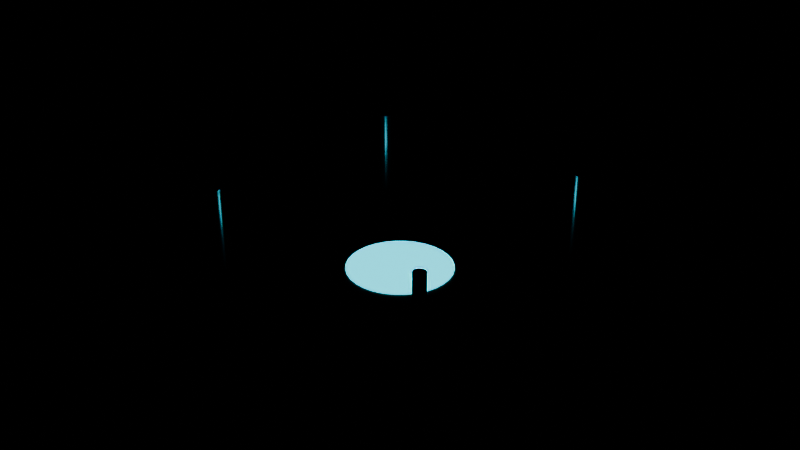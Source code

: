 # Source: environment.blend  (saved by Blender 4.2.67; exported with 4.5.12 LTS)
import bpy
from mathutils import Matrix  # noqa: F401  (used for matrix-valued properties, if any)

bpy.ops.wm.read_factory_settings(use_empty=True)
scene = bpy.context.scene
scene.name = 'Scene'

# ---- materials (node trees are filled in below, after node groups)
mat_matfloor = bpy.data.materials.new('MatFloor')
mat_mataccent = bpy.data.materials.new('MatAccent')
mat_matmetal = bpy.data.materials.new('MatMetal')

# ---- material node trees
mat_matfloor.use_nodes = True; mat_matfloor.node_tree.nodes.clear()
_N = mat_matfloor.node_tree.nodes; _L = mat_matfloor.node_tree.links
n0 = _N.new('ShaderNodeBsdfPrincipled'); n0.name = 'Principled BSDF'; n0.location = (10, 300)
n0.inputs[0].default_value = (0.08, 0.1, 0.14, 1.0)
n0.inputs[1].default_value = 0.3
n1 = _N.new('ShaderNodeOutputMaterial'); n1.name = 'Material Output'; n1.location = (300, 300)
_L.new(n0.outputs[0], n1.inputs[0])
n1.is_active_output = True
mat_mataccent.use_nodes = True; mat_mataccent.node_tree.nodes.clear()
_N = mat_mataccent.node_tree.nodes; _L = mat_mataccent.node_tree.links
n0 = _N.new('ShaderNodeBsdfPrincipled'); n0.name = 'Principled BSDF'; n0.location = (10, 300)
n0.inputs[0].default_value = (0.0, 0.8, 1.0, 1.0)
n0.inputs[1].default_value = 0.5
n0.inputs[2].default_value = 0.2
n0.inputs[27].default_value = (0.0, 0.8, 1.0, 1.0)
n0.inputs[28].default_value = 2.0
n1 = _N.new('ShaderNodeOutputMaterial'); n1.name = 'Material Output'; n1.location = (300, 300)
_L.new(n0.outputs[0], n1.inputs[0])
n1.is_active_output = True
mat_matmetal.use_nodes = True; mat_matmetal.node_tree.nodes.clear()
_N = mat_matmetal.node_tree.nodes; _L = mat_matmetal.node_tree.links
n0 = _N.new('ShaderNodeBsdfPrincipled'); n0.name = 'Principled BSDF'; n0.location = (10, 300)
n0.inputs[0].default_value = (0.4, 0.45, 0.5, 1.0)
n0.inputs[1].default_value = 0.9
n0.inputs[2].default_value = 0.2
n1 = _N.new('ShaderNodeOutputMaterial'); n1.name = 'Material Output'; n1.location = (300, 300)
_L.new(n0.outputs[0], n1.inputs[0])
n1.is_active_output = True

# ---- meshes
me_plane = bpy.data.meshes.new('Plane')
me_plane.from_pydata([(-15.0, -15.0, 0.0), (15.0, -15.0, 0.0), (-15.0, 15.0, 0.0), (15.0, 15.0, 0.0)], [], [(0, 1, 3, 2)])
_uv = me_plane.uv_layers.new(name='UVMap')
_uv.uv.foreach_set('vector', [0.0, 0.0, 1.0, 0.0, 1.0, 1.0, 0.0, 1.0])
me_plane.materials.append(mat_matfloor)
me_plane.update()
me_cylinder = bpy.data.meshes.new('Cylinder')
me_cylinder.from_pydata([(0.0, 3.5, -0.015), (0.0, 3.5, 0.015), (0.6828, 3.433, -0.015), (0.6828, 3.433, 0.015), (1.339, 3.234, -0.015), (1.339, 3.234, 0.015), (1.944, 2.91, -0.015), (1.944, 2.91, 0.015), (2.475, 2.475, -0.015), (2.475, 2.475, 0.015), (2.91, 1.944, -0.015), (2.91, 1.944, 0.015), (3.234, 1.339, -0.015), (3.234, 1.339, 0.015), (3.433, 0.6828, -0.015), (3.433, 0.6828, 0.015), (3.5, 0.0, -0.015), (3.5, 0.0, 0.015), (3.433, -0.6828, -0.015), (3.433, -0.6828, 0.015), (3.234, -1.339, -0.015), (3.234, -1.339, 0.015), (2.91, -1.944, -0.015), (2.91, -1.944, 0.015), (2.475, -2.475, -0.015), (2.475, -2.475, 0.015), (1.944, -2.91, -0.015), (1.944, -2.91, 0.015), (1.339, -3.234, -0.015), (1.339, -3.234, 0.015), (0.6828, -3.433, -0.015), (0.6828, -3.433, 0.015), (0.0, -3.5, -0.015), (0.0, -3.5, 0.015), (-0.6828, -3.433, -0.015), (-0.6828, -3.433, 0.015), (-1.339, -3.234, -0.015), (-1.339, -3.234, 0.015), (-1.944, -2.91, -0.015), (-1.944, -2.91, 0.015), (-2.475, -2.475, -0.015), (-2.475, -2.475, 0.015), (-2.91, -1.944, -0.015), (-2.91, -1.944, 0.015), (-3.234, -1.339, -0.015), (-3.234, -1.339, 0.015), (-3.433, -0.6828, -0.015), (-3.433, -0.6828, 0.015), (-3.5, 0.0, -0.015), (-3.5, 0.0, 0.015), (-3.433, 0.6828, -0.015), (-3.433, 0.6828, 0.015), (-3.234, 1.339, -0.015), (-3.234, 1.339, 0.015), (-2.91, 1.944, -0.015), (-2.91, 1.944, 0.015), (-2.475, 2.475, -0.015), (-2.475, 2.475, 0.015), (-1.944, 2.91, -0.015), (-1.944, 2.91, 0.015), (-1.339, 3.234, -0.015), (-1.339, 3.234, 0.015), (-0.6828, 3.433, -0.015), (-0.6828, 3.433, 0.015)], [], [(0, 1, 3, 2), (2, 3, 5, 4), (4, 5, 7, 6), (6, 7, 9, 8), (8, 9, 11, 10), (10, 11, 13, 12), (12, 13, 15, 14), (14, 15, 17, 16), (16, 17, 19, 18), (18, 19, 21, 20), (20, 21, 23, 22), (22, 23, 25, 24), (24, 25, 27, 26), (26, 27, 29, 28), (28, 29, 31, 30), (30, 31, 33, 32), (32, 33, 35, 34), (34, 35, 37, 36), (36, 37, 39, 38), (38, 39, 41, 40), (40, 41, 43, 42), (42, 43, 45, 44), (44, 45, 47, 46), (46, 47, 49, 48), (48, 49, 51, 50), (50, 51, 53, 52), (52, 53, 55, 54), (54, 55, 57, 56), (56, 57, 59, 58), (58, 59, 61, 60), (3, 1, 63, 61, 59, 57, 55, 53, 51, 49, 47, 45, 43, 41, 39, 37, 35, 33, 31, 29, 27, 25, 23, 21, 19, 17, 15, 13, 11, 9, 7, 5), (60, 61, 63, 62), (62, 63, 1, 0), (0, 2, 4, 6, 8, 10, 12, 14, 16, 18, 20, 22, 24, 26, 28, 30, 32, 34, 36, 38, 40, 42, 44, 46, 48, 50, 52, 54, 56, 58, 60, 62)])
_uv = me_cylinder.uv_layers.new(name='UVMap')
_uv.uv.foreach_set('vector', [1.0, 0.5, 1.0, 1.0, 0.9688, 1.0, 0.9688, 0.5, 0.9688, 0.5, 0.9688, 1.0, 0.9375, 1.0, 0.9375, 0.5, 0.9375, 0.5, 0.9375, 1.0, 0.9062, 1.0, 0.9062, 0.5, 0.9062, 0.5, 0.9062, 1.0, 0.875, 1.0, 0.875, 0.5, 0.875, 0.5, 0.875, 1.0, 0.8438, 1.0, 0.8438, 0.5, 0.8438, 0.5, 0.8438, 1.0, 0.8125, 1.0, 0.8125, 0.5, 0.8125, 0.5, 0.8125, 1.0, 0.7812, 1.0, 0.7812, 0.5, 0.7812, 0.5, 0.7812, 1.0, 0.75, 1.0, 0.75, 0.5, 0.75, 0.5, 0.75, 1.0, 0.7188, 1.0, 0.7188, 0.5, 0.7188, 0.5, 0.7188, 1.0, 0.6875, 1.0, 0.6875, 0.5, 0.6875, 0.5, 0.6875, 1.0, 0.6562, 1.0, 0.6562, 0.5, 0.6562, 0.5, 0.6562, 1.0, 0.625, 1.0, 0.625, 0.5, 0.625, 0.5, 0.625, 1.0, 0.5938, 1.0, 0.5938, 0.5, 0.5938, 0.5, 0.5938, 1.0, 0.5625, 1.0, 0.5625, 0.5, 0.5625, 0.5, 0.5625, 1.0, 0.5312, 1.0, 0.5312, 0.5, 0.5312, 0.5, 0.5312, 1.0, 0.5, 1.0, 0.5, 0.5, 0.5, 0.5, 0.5, 1.0, 0.4688, 1.0, 0.4688, 0.5, 0.4688, 0.5, 0.4688, 1.0, 0.4375, 1.0, 0.4375, 0.5, 0.4375, 0.5, 0.4375, 1.0, 0.4062, 1.0, 0.4062, 0.5, 0.4062, 0.5, 0.4062, 1.0, 0.375, 1.0, 0.375, 0.5, 0.375, 0.5, 0.375, 1.0, 0.3438, 1.0, 0.3438, 0.5, 0.3438, 0.5, 0.3438, 1.0, 0.3125, 1.0, 0.3125, 0.5, 0.3125, 0.5, 0.3125, 1.0, 0.2812, 1.0, 0.2812, 0.5, 0.2812, 0.5, 0.2812, 1.0, 0.25, 1.0, 0.25, 0.5, 0.25, 0.5, 0.25, 1.0, 0.2188, 1.0, 0.2188, 0.5, 0.2188, 0.5, 0.2188, 1.0, 0.1875, 1.0, 0.1875, 0.5, 0.1875, 0.5, 0.1875, 1.0, 0.1562, 1.0, 0.1562, 0.5, 0.1562, 0.5, 0.1562, 1.0, 0.125, 1.0, 0.125, 0.5, 0.125, 0.5, 0.125, 1.0, 0.09375, 1.0, 0.09375, 0.5, 0.09375, 0.5, 0.09375, 1.0, 0.0625, 1.0, 0.0625, 0.5, 0.2968, 0.4854, 0.25, 0.49, 0.2032, 0.4854, 0.1582, 0.4717, 0.1167, 0.4496, 0.08029, 0.4197, 0.05045, 0.3833, 0.02827, 0.3418, 0.01461, 0.2968, 0.01, 0.25, 0.01461, 0.2032, 0.02827, 0.1582, 0.05045, 0.1167, 0.08029, 0.08029, 0.1167, 0.05045, 0.1582, 0.02827, 0.2032, 0.01461, 0.25, 0.01, 0.2968, 0.01461, 0.3418, 0.02827, 0.3833, 0.05045, 0.4197, 0.08029, 0.4496, 0.1167, 0.4717, 0.1582, 0.4854, 0.2032, 0.49, 0.25, 0.4854, 0.2968, 0.4717, 0.3418, 0.4496, 0.3833, 0.4197, 0.4197, 0.3833, 0.4496, 0.3418, 0.4717, 0.0625, 0.5, 0.0625, 1.0, 0.03125, 1.0, 0.03125, 0.5, 0.03125, 0.5, 0.03125, 1.0, 0.0, 1.0, 0.0, 0.5, 0.75, 0.49, 0.7968, 0.4854, 0.8418, 0.4717, 0.8833, 0.4496, 0.9197, 0.4197, 0.9496, 0.3833, 0.9717, 0.3418, 0.9854, 0.2968, 0.99, 0.25, 0.9854, 0.2032, 0.9717, 0.1582, 0.9496, 0.1167, 0.9197, 0.08029, 0.8833, 0.05045, 0.8418, 0.02827, 0.7968, 0.01461, 0.75, 0.01, 0.7032, 0.01461, 0.6582, 0.02827, 0.6167, 0.05045, 0.5803, 0.08029, 0.5504, 0.1167, 0.5283, 0.1582, 0.5146, 0.2032, 0.51, 0.25, 0.5146, 0.2968, 0.5283, 0.3418, 0.5504, 0.3833, 0.5803, 0.4197, 0.6167, 0.4496, 0.6582, 0.4717, 0.7032, 0.4854])
me_cylinder.materials.append(mat_mataccent)
me_cylinder.update()
me_cylinder_001 = bpy.data.meshes.new('Cylinder.001')
me_cylinder_001.from_pydata([(0.0, 0.4, -3.0), (0.0, 0.4, 3.0), (0.07804, 0.3923, -3.0), (0.07804, 0.3923, 3.0), (0.1531, 0.3696, -3.0), (0.1531, 0.3696, 3.0), (0.2222, 0.3326, -3.0), (0.2222, 0.3326, 3.0), (0.2828, 0.2828, -3.0), (0.2828, 0.2828, 3.0), (0.3326, 0.2222, -3.0), (0.3326, 0.2222, 3.0), (0.3696, 0.1531, -3.0), (0.3696, 0.1531, 3.0), (0.3923, 0.07804, -3.0), (0.3923, 0.07804, 3.0), (0.4, 0.0, -3.0), (0.4, 0.0, 3.0), (0.3923, -0.07804, -3.0), (0.3923, -0.07804, 3.0), (0.3696, -0.1531, -3.0), (0.3696, -0.1531, 3.0), (0.3326, -0.2222, -3.0), (0.3326, -0.2222, 3.0), (0.2828, -0.2828, -3.0), (0.2828, -0.2828, 3.0), (0.2222, -0.3326, -3.0), (0.2222, -0.3326, 3.0), (0.1531, -0.3696, -3.0), (0.1531, -0.3696, 3.0), (0.07804, -0.3923, -3.0), (0.07804, -0.3923, 3.0), (0.0, -0.4, -3.0), (0.0, -0.4, 3.0), (-0.07804, -0.3923, -3.0), (-0.07804, -0.3923, 3.0), (-0.1531, -0.3696, -3.0), (-0.1531, -0.3696, 3.0), (-0.2222, -0.3326, -3.0), (-0.2222, -0.3326, 3.0), (-0.2828, -0.2828, -3.0), (-0.2828, -0.2828, 3.0), (-0.3326, -0.2222, -3.0), (-0.3326, -0.2222, 3.0), (-0.3696, -0.1531, -3.0), (-0.3696, -0.1531, 3.0), (-0.3923, -0.07804, -3.0), (-0.3923, -0.07804, 3.0), (-0.4, 0.0, -3.0), (-0.4, 0.0, 3.0), (-0.3923, 0.07804, -3.0), (-0.3923, 0.07804, 3.0), (-0.3696, 0.1531, -3.0), (-0.3696, 0.1531, 3.0), (-0.3326, 0.2222, -3.0), (-0.3326, 0.2222, 3.0), (-0.2828, 0.2828, -3.0), (-0.2828, 0.2828, 3.0), (-0.2222, 0.3326, -3.0), (-0.2222, 0.3326, 3.0), (-0.1531, 0.3696, -3.0), (-0.1531, 0.3696, 3.0), (-0.07804, 0.3923, -3.0), (-0.07804, 0.3923, 3.0)], [], [(0, 1, 3, 2), (2, 3, 5, 4), (4, 5, 7, 6), (6, 7, 9, 8), (8, 9, 11, 10), (10, 11, 13, 12), (12, 13, 15, 14), (14, 15, 17, 16), (16, 17, 19, 18), (18, 19, 21, 20), (20, 21, 23, 22), (22, 23, 25, 24), (24, 25, 27, 26), (26, 27, 29, 28), (28, 29, 31, 30), (30, 31, 33, 32), (32, 33, 35, 34), (34, 35, 37, 36), (36, 37, 39, 38), (38, 39, 41, 40), (40, 41, 43, 42), (42, 43, 45, 44), (44, 45, 47, 46), (46, 47, 49, 48), (48, 49, 51, 50), (50, 51, 53, 52), (52, 53, 55, 54), (54, 55, 57, 56), (56, 57, 59, 58), (58, 59, 61, 60), (3, 1, 63, 61, 59, 57, 55, 53, 51, 49, 47, 45, 43, 41, 39, 37, 35, 33, 31, 29, 27, 25, 23, 21, 19, 17, 15, 13, 11, 9, 7, 5), (60, 61, 63, 62), (62, 63, 1, 0), (0, 2, 4, 6, 8, 10, 12, 14, 16, 18, 20, 22, 24, 26, 28, 30, 32, 34, 36, 38, 40, 42, 44, 46, 48, 50, 52, 54, 56, 58, 60, 62)])
_uv = me_cylinder_001.uv_layers.new(name='UVMap')
_uv.uv.foreach_set('vector', [1.0, 0.5, 1.0, 1.0, 0.9688, 1.0, 0.9688, 0.5, 0.9688, 0.5, 0.9688, 1.0, 0.9375, 1.0, 0.9375, 0.5, 0.9375, 0.5, 0.9375, 1.0, 0.9062, 1.0, 0.9062, 0.5, 0.9062, 0.5, 0.9062, 1.0, 0.875, 1.0, 0.875, 0.5, 0.875, 0.5, 0.875, 1.0, 0.8438, 1.0, 0.8438, 0.5, 0.8438, 0.5, 0.8438, 1.0, 0.8125, 1.0, 0.8125, 0.5, 0.8125, 0.5, 0.8125, 1.0, 0.7812, 1.0, 0.7812, 0.5, 0.7812, 0.5, 0.7812, 1.0, 0.75, 1.0, 0.75, 0.5, 0.75, 0.5, 0.75, 1.0, 0.7188, 1.0, 0.7188, 0.5, 0.7188, 0.5, 0.7188, 1.0, 0.6875, 1.0, 0.6875, 0.5, 0.6875, 0.5, 0.6875, 1.0, 0.6562, 1.0, 0.6562, 0.5, 0.6562, 0.5, 0.6562, 1.0, 0.625, 1.0, 0.625, 0.5, 0.625, 0.5, 0.625, 1.0, 0.5938, 1.0, 0.5938, 0.5, 0.5938, 0.5, 0.5938, 1.0, 0.5625, 1.0, 0.5625, 0.5, 0.5625, 0.5, 0.5625, 1.0, 0.5312, 1.0, 0.5312, 0.5, 0.5312, 0.5, 0.5312, 1.0, 0.5, 1.0, 0.5, 0.5, 0.5, 0.5, 0.5, 1.0, 0.4688, 1.0, 0.4688, 0.5, 0.4688, 0.5, 0.4688, 1.0, 0.4375, 1.0, 0.4375, 0.5, 0.4375, 0.5, 0.4375, 1.0, 0.4062, 1.0, 0.4062, 0.5, 0.4062, 0.5, 0.4062, 1.0, 0.375, 1.0, 0.375, 0.5, 0.375, 0.5, 0.375, 1.0, 0.3438, 1.0, 0.3438, 0.5, 0.3438, 0.5, 0.3438, 1.0, 0.3125, 1.0, 0.3125, 0.5, 0.3125, 0.5, 0.3125, 1.0, 0.2812, 1.0, 0.2812, 0.5, 0.2812, 0.5, 0.2812, 1.0, 0.25, 1.0, 0.25, 0.5, 0.25, 0.5, 0.25, 1.0, 0.2188, 1.0, 0.2188, 0.5, 0.2188, 0.5, 0.2188, 1.0, 0.1875, 1.0, 0.1875, 0.5, 0.1875, 0.5, 0.1875, 1.0, 0.1562, 1.0, 0.1562, 0.5, 0.1562, 0.5, 0.1562, 1.0, 0.125, 1.0, 0.125, 0.5, 0.125, 0.5, 0.125, 1.0, 0.09375, 1.0, 0.09375, 0.5, 0.09375, 0.5, 0.09375, 1.0, 0.0625, 1.0, 0.0625, 0.5, 0.2968, 0.4854, 0.25, 0.49, 0.2032, 0.4854, 0.1582, 0.4717, 0.1167, 0.4496, 0.08029, 0.4197, 0.05045, 0.3833, 0.02827, 0.3418, 0.01461, 0.2968, 0.01, 0.25, 0.01461, 0.2032, 0.02827, 0.1582, 0.05045, 0.1167, 0.08029, 0.08029, 0.1167, 0.05045, 0.1582, 0.02827, 0.2032, 0.01461, 0.25, 0.01, 0.2968, 0.01461, 0.3418, 0.02827, 0.3833, 0.05045, 0.4197, 0.08029, 0.4496, 0.1167, 0.4717, 0.1582, 0.4854, 0.2032, 0.49, 0.25, 0.4854, 0.2968, 0.4717, 0.3418, 0.4496, 0.3833, 0.4197, 0.4197, 0.3833, 0.4496, 0.3418, 0.4717, 0.0625, 0.5, 0.0625, 1.0, 0.03125, 1.0, 0.03125, 0.5, 0.03125, 0.5, 0.03125, 1.0, 0.0, 1.0, 0.0, 0.5, 0.75, 0.49, 0.7968, 0.4854, 0.8418, 0.4717, 0.8833, 0.4496, 0.9197, 0.4197, 0.9496, 0.3833, 0.9717, 0.3418, 0.9854, 0.2968, 0.99, 0.25, 0.9854, 0.2032, 0.9717, 0.1582, 0.9496, 0.1167, 0.9197, 0.08029, 0.8833, 0.05045, 0.8418, 0.02827, 0.7968, 0.01461, 0.75, 0.01, 0.7032, 0.01461, 0.6582, 0.02827, 0.6167, 0.05045, 0.5803, 0.08029, 0.5504, 0.1167, 0.5283, 0.1582, 0.5146, 0.2032, 0.51, 0.25, 0.5146, 0.2968, 0.5283, 0.3418, 0.5504, 0.3833, 0.5803, 0.4197, 0.6167, 0.4496, 0.6582, 0.4717, 0.7032, 0.4854])
me_cylinder_001.materials.append(mat_matmetal)
me_cylinder_001.update()
me_cylinder_002 = bpy.data.meshes.new('Cylinder.002')
me_cylinder_002.from_pydata([(0.0, 0.4, -3.0), (0.0, 0.4, 3.0), (0.07804, 0.3923, -3.0), (0.07804, 0.3923, 3.0), (0.1531, 0.3696, -3.0), (0.1531, 0.3696, 3.0), (0.2222, 0.3326, -3.0), (0.2222, 0.3326, 3.0), (0.2828, 0.2828, -3.0), (0.2828, 0.2828, 3.0), (0.3326, 0.2222, -3.0), (0.3326, 0.2222, 3.0), (0.3696, 0.1531, -3.0), (0.3696, 0.1531, 3.0), (0.3923, 0.07804, -3.0), (0.3923, 0.07804, 3.0), (0.4, 0.0, -3.0), (0.4, 0.0, 3.0), (0.3923, -0.07804, -3.0), (0.3923, -0.07804, 3.0), (0.3696, -0.1531, -3.0), (0.3696, -0.1531, 3.0), (0.3326, -0.2222, -3.0), (0.3326, -0.2222, 3.0), (0.2828, -0.2828, -3.0), (0.2828, -0.2828, 3.0), (0.2222, -0.3326, -3.0), (0.2222, -0.3326, 3.0), (0.1531, -0.3696, -3.0), (0.1531, -0.3696, 3.0), (0.07804, -0.3923, -3.0), (0.07804, -0.3923, 3.0), (0.0, -0.4, -3.0), (0.0, -0.4, 3.0), (-0.07804, -0.3923, -3.0), (-0.07804, -0.3923, 3.0), (-0.1531, -0.3696, -3.0), (-0.1531, -0.3696, 3.0), (-0.2222, -0.3326, -3.0), (-0.2222, -0.3326, 3.0), (-0.2828, -0.2828, -3.0), (-0.2828, -0.2828, 3.0), (-0.3326, -0.2222, -3.0), (-0.3326, -0.2222, 3.0), (-0.3696, -0.1531, -3.0), (-0.3696, -0.1531, 3.0), (-0.3923, -0.07804, -3.0), (-0.3923, -0.07804, 3.0), (-0.4, 0.0, -3.0), (-0.4, 0.0, 3.0), (-0.3923, 0.07804, -3.0), (-0.3923, 0.07804, 3.0), (-0.3696, 0.1531, -3.0), (-0.3696, 0.1531, 3.0), (-0.3326, 0.2222, -3.0), (-0.3326, 0.2222, 3.0), (-0.2828, 0.2828, -3.0), (-0.2828, 0.2828, 3.0), (-0.2222, 0.3326, -3.0), (-0.2222, 0.3326, 3.0), (-0.1531, 0.3696, -3.0), (-0.1531, 0.3696, 3.0), (-0.07804, 0.3923, -3.0), (-0.07804, 0.3923, 3.0)], [], [(0, 1, 3, 2), (2, 3, 5, 4), (4, 5, 7, 6), (6, 7, 9, 8), (8, 9, 11, 10), (10, 11, 13, 12), (12, 13, 15, 14), (14, 15, 17, 16), (16, 17, 19, 18), (18, 19, 21, 20), (20, 21, 23, 22), (22, 23, 25, 24), (24, 25, 27, 26), (26, 27, 29, 28), (28, 29, 31, 30), (30, 31, 33, 32), (32, 33, 35, 34), (34, 35, 37, 36), (36, 37, 39, 38), (38, 39, 41, 40), (40, 41, 43, 42), (42, 43, 45, 44), (44, 45, 47, 46), (46, 47, 49, 48), (48, 49, 51, 50), (50, 51, 53, 52), (52, 53, 55, 54), (54, 55, 57, 56), (56, 57, 59, 58), (58, 59, 61, 60), (3, 1, 63, 61, 59, 57, 55, 53, 51, 49, 47, 45, 43, 41, 39, 37, 35, 33, 31, 29, 27, 25, 23, 21, 19, 17, 15, 13, 11, 9, 7, 5), (60, 61, 63, 62), (62, 63, 1, 0), (0, 2, 4, 6, 8, 10, 12, 14, 16, 18, 20, 22, 24, 26, 28, 30, 32, 34, 36, 38, 40, 42, 44, 46, 48, 50, 52, 54, 56, 58, 60, 62)])
_uv = me_cylinder_002.uv_layers.new(name='UVMap')
_uv.uv.foreach_set('vector', [1.0, 0.5, 1.0, 1.0, 0.9688, 1.0, 0.9688, 0.5, 0.9688, 0.5, 0.9688, 1.0, 0.9375, 1.0, 0.9375, 0.5, 0.9375, 0.5, 0.9375, 1.0, 0.9062, 1.0, 0.9062, 0.5, 0.9062, 0.5, 0.9062, 1.0, 0.875, 1.0, 0.875, 0.5, 0.875, 0.5, 0.875, 1.0, 0.8438, 1.0, 0.8438, 0.5, 0.8438, 0.5, 0.8438, 1.0, 0.8125, 1.0, 0.8125, 0.5, 0.8125, 0.5, 0.8125, 1.0, 0.7812, 1.0, 0.7812, 0.5, 0.7812, 0.5, 0.7812, 1.0, 0.75, 1.0, 0.75, 0.5, 0.75, 0.5, 0.75, 1.0, 0.7188, 1.0, 0.7188, 0.5, 0.7188, 0.5, 0.7188, 1.0, 0.6875, 1.0, 0.6875, 0.5, 0.6875, 0.5, 0.6875, 1.0, 0.6562, 1.0, 0.6562, 0.5, 0.6562, 0.5, 0.6562, 1.0, 0.625, 1.0, 0.625, 0.5, 0.625, 0.5, 0.625, 1.0, 0.5938, 1.0, 0.5938, 0.5, 0.5938, 0.5, 0.5938, 1.0, 0.5625, 1.0, 0.5625, 0.5, 0.5625, 0.5, 0.5625, 1.0, 0.5312, 1.0, 0.5312, 0.5, 0.5312, 0.5, 0.5312, 1.0, 0.5, 1.0, 0.5, 0.5, 0.5, 0.5, 0.5, 1.0, 0.4688, 1.0, 0.4688, 0.5, 0.4688, 0.5, 0.4688, 1.0, 0.4375, 1.0, 0.4375, 0.5, 0.4375, 0.5, 0.4375, 1.0, 0.4062, 1.0, 0.4062, 0.5, 0.4062, 0.5, 0.4062, 1.0, 0.375, 1.0, 0.375, 0.5, 0.375, 0.5, 0.375, 1.0, 0.3438, 1.0, 0.3438, 0.5, 0.3438, 0.5, 0.3438, 1.0, 0.3125, 1.0, 0.3125, 0.5, 0.3125, 0.5, 0.3125, 1.0, 0.2812, 1.0, 0.2812, 0.5, 0.2812, 0.5, 0.2812, 1.0, 0.25, 1.0, 0.25, 0.5, 0.25, 0.5, 0.25, 1.0, 0.2188, 1.0, 0.2188, 0.5, 0.2188, 0.5, 0.2188, 1.0, 0.1875, 1.0, 0.1875, 0.5, 0.1875, 0.5, 0.1875, 1.0, 0.1562, 1.0, 0.1562, 0.5, 0.1562, 0.5, 0.1562, 1.0, 0.125, 1.0, 0.125, 0.5, 0.125, 0.5, 0.125, 1.0, 0.09375, 1.0, 0.09375, 0.5, 0.09375, 0.5, 0.09375, 1.0, 0.0625, 1.0, 0.0625, 0.5, 0.2968, 0.4854, 0.25, 0.49, 0.2032, 0.4854, 0.1582, 0.4717, 0.1167, 0.4496, 0.08029, 0.4197, 0.05045, 0.3833, 0.02827, 0.3418, 0.01461, 0.2968, 0.01, 0.25, 0.01461, 0.2032, 0.02827, 0.1582, 0.05045, 0.1167, 0.08029, 0.08029, 0.1167, 0.05045, 0.1582, 0.02827, 0.2032, 0.01461, 0.25, 0.01, 0.2968, 0.01461, 0.3418, 0.02827, 0.3833, 0.05045, 0.4197, 0.08029, 0.4496, 0.1167, 0.4717, 0.1582, 0.4854, 0.2032, 0.49, 0.25, 0.4854, 0.2968, 0.4717, 0.3418, 0.4496, 0.3833, 0.4197, 0.4197, 0.3833, 0.4496, 0.3418, 0.4717, 0.0625, 0.5, 0.0625, 1.0, 0.03125, 1.0, 0.03125, 0.5, 0.03125, 0.5, 0.03125, 1.0, 0.0, 1.0, 0.0, 0.5, 0.75, 0.49, 0.7968, 0.4854, 0.8418, 0.4717, 0.8833, 0.4496, 0.9197, 0.4197, 0.9496, 0.3833, 0.9717, 0.3418, 0.9854, 0.2968, 0.99, 0.25, 0.9854, 0.2032, 0.9717, 0.1582, 0.9496, 0.1167, 0.9197, 0.08029, 0.8833, 0.05045, 0.8418, 0.02827, 0.7968, 0.01461, 0.75, 0.01, 0.7032, 0.01461, 0.6582, 0.02827, 0.6167, 0.05045, 0.5803, 0.08029, 0.5504, 0.1167, 0.5283, 0.1582, 0.5146, 0.2032, 0.51, 0.25, 0.5146, 0.2968, 0.5283, 0.3418, 0.5504, 0.3833, 0.5803, 0.4197, 0.6167, 0.4496, 0.6582, 0.4717, 0.7032, 0.4854])
me_cylinder_002.materials.append(mat_matmetal)
me_cylinder_002.update()
me_cylinder_003 = bpy.data.meshes.new('Cylinder.003')
me_cylinder_003.from_pydata([(0.0, 0.4, -3.0), (0.0, 0.4, 3.0), (0.07804, 0.3923, -3.0), (0.07804, 0.3923, 3.0), (0.1531, 0.3696, -3.0), (0.1531, 0.3696, 3.0), (0.2222, 0.3326, -3.0), (0.2222, 0.3326, 3.0), (0.2828, 0.2828, -3.0), (0.2828, 0.2828, 3.0), (0.3326, 0.2222, -3.0), (0.3326, 0.2222, 3.0), (0.3696, 0.1531, -3.0), (0.3696, 0.1531, 3.0), (0.3923, 0.07804, -3.0), (0.3923, 0.07804, 3.0), (0.4, 0.0, -3.0), (0.4, 0.0, 3.0), (0.3923, -0.07804, -3.0), (0.3923, -0.07804, 3.0), (0.3696, -0.1531, -3.0), (0.3696, -0.1531, 3.0), (0.3326, -0.2222, -3.0), (0.3326, -0.2222, 3.0), (0.2828, -0.2828, -3.0), (0.2828, -0.2828, 3.0), (0.2222, -0.3326, -3.0), (0.2222, -0.3326, 3.0), (0.1531, -0.3696, -3.0), (0.1531, -0.3696, 3.0), (0.07804, -0.3923, -3.0), (0.07804, -0.3923, 3.0), (0.0, -0.4, -3.0), (0.0, -0.4, 3.0), (-0.07804, -0.3923, -3.0), (-0.07804, -0.3923, 3.0), (-0.1531, -0.3696, -3.0), (-0.1531, -0.3696, 3.0), (-0.2222, -0.3326, -3.0), (-0.2222, -0.3326, 3.0), (-0.2828, -0.2828, -3.0), (-0.2828, -0.2828, 3.0), (-0.3326, -0.2222, -3.0), (-0.3326, -0.2222, 3.0), (-0.3696, -0.1531, -3.0), (-0.3696, -0.1531, 3.0), (-0.3923, -0.07804, -3.0), (-0.3923, -0.07804, 3.0), (-0.4, 0.0, -3.0), (-0.4, 0.0, 3.0), (-0.3923, 0.07804, -3.0), (-0.3923, 0.07804, 3.0), (-0.3696, 0.1531, -3.0), (-0.3696, 0.1531, 3.0), (-0.3326, 0.2222, -3.0), (-0.3326, 0.2222, 3.0), (-0.2828, 0.2828, -3.0), (-0.2828, 0.2828, 3.0), (-0.2222, 0.3326, -3.0), (-0.2222, 0.3326, 3.0), (-0.1531, 0.3696, -3.0), (-0.1531, 0.3696, 3.0), (-0.07804, 0.3923, -3.0), (-0.07804, 0.3923, 3.0)], [], [(0, 1, 3, 2), (2, 3, 5, 4), (4, 5, 7, 6), (6, 7, 9, 8), (8, 9, 11, 10), (10, 11, 13, 12), (12, 13, 15, 14), (14, 15, 17, 16), (16, 17, 19, 18), (18, 19, 21, 20), (20, 21, 23, 22), (22, 23, 25, 24), (24, 25, 27, 26), (26, 27, 29, 28), (28, 29, 31, 30), (30, 31, 33, 32), (32, 33, 35, 34), (34, 35, 37, 36), (36, 37, 39, 38), (38, 39, 41, 40), (40, 41, 43, 42), (42, 43, 45, 44), (44, 45, 47, 46), (46, 47, 49, 48), (48, 49, 51, 50), (50, 51, 53, 52), (52, 53, 55, 54), (54, 55, 57, 56), (56, 57, 59, 58), (58, 59, 61, 60), (3, 1, 63, 61, 59, 57, 55, 53, 51, 49, 47, 45, 43, 41, 39, 37, 35, 33, 31, 29, 27, 25, 23, 21, 19, 17, 15, 13, 11, 9, 7, 5), (60, 61, 63, 62), (62, 63, 1, 0), (0, 2, 4, 6, 8, 10, 12, 14, 16, 18, 20, 22, 24, 26, 28, 30, 32, 34, 36, 38, 40, 42, 44, 46, 48, 50, 52, 54, 56, 58, 60, 62)])
_uv = me_cylinder_003.uv_layers.new(name='UVMap')
_uv.uv.foreach_set('vector', [1.0, 0.5, 1.0, 1.0, 0.9688, 1.0, 0.9688, 0.5, 0.9688, 0.5, 0.9688, 1.0, 0.9375, 1.0, 0.9375, 0.5, 0.9375, 0.5, 0.9375, 1.0, 0.9062, 1.0, 0.9062, 0.5, 0.9062, 0.5, 0.9062, 1.0, 0.875, 1.0, 0.875, 0.5, 0.875, 0.5, 0.875, 1.0, 0.8438, 1.0, 0.8438, 0.5, 0.8438, 0.5, 0.8438, 1.0, 0.8125, 1.0, 0.8125, 0.5, 0.8125, 0.5, 0.8125, 1.0, 0.7812, 1.0, 0.7812, 0.5, 0.7812, 0.5, 0.7812, 1.0, 0.75, 1.0, 0.75, 0.5, 0.75, 0.5, 0.75, 1.0, 0.7188, 1.0, 0.7188, 0.5, 0.7188, 0.5, 0.7188, 1.0, 0.6875, 1.0, 0.6875, 0.5, 0.6875, 0.5, 0.6875, 1.0, 0.6562, 1.0, 0.6562, 0.5, 0.6562, 0.5, 0.6562, 1.0, 0.625, 1.0, 0.625, 0.5, 0.625, 0.5, 0.625, 1.0, 0.5938, 1.0, 0.5938, 0.5, 0.5938, 0.5, 0.5938, 1.0, 0.5625, 1.0, 0.5625, 0.5, 0.5625, 0.5, 0.5625, 1.0, 0.5312, 1.0, 0.5312, 0.5, 0.5312, 0.5, 0.5312, 1.0, 0.5, 1.0, 0.5, 0.5, 0.5, 0.5, 0.5, 1.0, 0.4688, 1.0, 0.4688, 0.5, 0.4688, 0.5, 0.4688, 1.0, 0.4375, 1.0, 0.4375, 0.5, 0.4375, 0.5, 0.4375, 1.0, 0.4062, 1.0, 0.4062, 0.5, 0.4062, 0.5, 0.4062, 1.0, 0.375, 1.0, 0.375, 0.5, 0.375, 0.5, 0.375, 1.0, 0.3438, 1.0, 0.3438, 0.5, 0.3438, 0.5, 0.3438, 1.0, 0.3125, 1.0, 0.3125, 0.5, 0.3125, 0.5, 0.3125, 1.0, 0.2812, 1.0, 0.2812, 0.5, 0.2812, 0.5, 0.2812, 1.0, 0.25, 1.0, 0.25, 0.5, 0.25, 0.5, 0.25, 1.0, 0.2188, 1.0, 0.2188, 0.5, 0.2188, 0.5, 0.2188, 1.0, 0.1875, 1.0, 0.1875, 0.5, 0.1875, 0.5, 0.1875, 1.0, 0.1562, 1.0, 0.1562, 0.5, 0.1562, 0.5, 0.1562, 1.0, 0.125, 1.0, 0.125, 0.5, 0.125, 0.5, 0.125, 1.0, 0.09375, 1.0, 0.09375, 0.5, 0.09375, 0.5, 0.09375, 1.0, 0.0625, 1.0, 0.0625, 0.5, 0.2968, 0.4854, 0.25, 0.49, 0.2032, 0.4854, 0.1582, 0.4717, 0.1167, 0.4496, 0.08029, 0.4197, 0.05045, 0.3833, 0.02827, 0.3418, 0.01461, 0.2968, 0.01, 0.25, 0.01461, 0.2032, 0.02827, 0.1582, 0.05045, 0.1167, 0.08029, 0.08029, 0.1167, 0.05045, 0.1582, 0.02827, 0.2032, 0.01461, 0.25, 0.01, 0.2968, 0.01461, 0.3418, 0.02827, 0.3833, 0.05045, 0.4197, 0.08029, 0.4496, 0.1167, 0.4717, 0.1582, 0.4854, 0.2032, 0.49, 0.25, 0.4854, 0.2968, 0.4717, 0.3418, 0.4496, 0.3833, 0.4197, 0.4197, 0.3833, 0.4496, 0.3418, 0.4717, 0.0625, 0.5, 0.0625, 1.0, 0.03125, 1.0, 0.03125, 0.5, 0.03125, 0.5, 0.03125, 1.0, 0.0, 1.0, 0.0, 0.5, 0.75, 0.49, 0.7968, 0.4854, 0.8418, 0.4717, 0.8833, 0.4496, 0.9197, 0.4197, 0.9496, 0.3833, 0.9717, 0.3418, 0.9854, 0.2968, 0.99, 0.25, 0.9854, 0.2032, 0.9717, 0.1582, 0.9496, 0.1167, 0.9197, 0.08029, 0.8833, 0.05045, 0.8418, 0.02827, 0.7968, 0.01461, 0.75, 0.01, 0.7032, 0.01461, 0.6582, 0.02827, 0.6167, 0.05045, 0.5803, 0.08029, 0.5504, 0.1167, 0.5283, 0.1582, 0.5146, 0.2032, 0.51, 0.25, 0.5146, 0.2968, 0.5283, 0.3418, 0.5504, 0.3833, 0.5803, 0.4197, 0.6167, 0.4496, 0.6582, 0.4717, 0.7032, 0.4854])
me_cylinder_003.materials.append(mat_matmetal)
me_cylinder_003.update()
me_cylinder_004 = bpy.data.meshes.new('Cylinder.004')
me_cylinder_004.from_pydata([(0.0, 0.4, -3.0), (0.0, 0.4, 3.0), (0.07804, 0.3923, -3.0), (0.07804, 0.3923, 3.0), (0.1531, 0.3696, -3.0), (0.1531, 0.3696, 3.0), (0.2222, 0.3326, -3.0), (0.2222, 0.3326, 3.0), (0.2828, 0.2828, -3.0), (0.2828, 0.2828, 3.0), (0.3326, 0.2222, -3.0), (0.3326, 0.2222, 3.0), (0.3696, 0.1531, -3.0), (0.3696, 0.1531, 3.0), (0.3923, 0.07804, -3.0), (0.3923, 0.07804, 3.0), (0.4, 0.0, -3.0), (0.4, 0.0, 3.0), (0.3923, -0.07804, -3.0), (0.3923, -0.07804, 3.0), (0.3696, -0.1531, -3.0), (0.3696, -0.1531, 3.0), (0.3326, -0.2222, -3.0), (0.3326, -0.2222, 3.0), (0.2828, -0.2828, -3.0), (0.2828, -0.2828, 3.0), (0.2222, -0.3326, -3.0), (0.2222, -0.3326, 3.0), (0.1531, -0.3696, -3.0), (0.1531, -0.3696, 3.0), (0.07804, -0.3923, -3.0), (0.07804, -0.3923, 3.0), (0.0, -0.4, -3.0), (0.0, -0.4, 3.0), (-0.07804, -0.3923, -3.0), (-0.07804, -0.3923, 3.0), (-0.1531, -0.3696, -3.0), (-0.1531, -0.3696, 3.0), (-0.2222, -0.3326, -3.0), (-0.2222, -0.3326, 3.0), (-0.2828, -0.2828, -3.0), (-0.2828, -0.2828, 3.0), (-0.3326, -0.2222, -3.0), (-0.3326, -0.2222, 3.0), (-0.3696, -0.1531, -3.0), (-0.3696, -0.1531, 3.0), (-0.3923, -0.07804, -3.0), (-0.3923, -0.07804, 3.0), (-0.4, 0.0, -3.0), (-0.4, 0.0, 3.0), (-0.3923, 0.07804, -3.0), (-0.3923, 0.07804, 3.0), (-0.3696, 0.1531, -3.0), (-0.3696, 0.1531, 3.0), (-0.3326, 0.2222, -3.0), (-0.3326, 0.2222, 3.0), (-0.2828, 0.2828, -3.0), (-0.2828, 0.2828, 3.0), (-0.2222, 0.3326, -3.0), (-0.2222, 0.3326, 3.0), (-0.1531, 0.3696, -3.0), (-0.1531, 0.3696, 3.0), (-0.07804, 0.3923, -3.0), (-0.07804, 0.3923, 3.0)], [], [(0, 1, 3, 2), (2, 3, 5, 4), (4, 5, 7, 6), (6, 7, 9, 8), (8, 9, 11, 10), (10, 11, 13, 12), (12, 13, 15, 14), (14, 15, 17, 16), (16, 17, 19, 18), (18, 19, 21, 20), (20, 21, 23, 22), (22, 23, 25, 24), (24, 25, 27, 26), (26, 27, 29, 28), (28, 29, 31, 30), (30, 31, 33, 32), (32, 33, 35, 34), (34, 35, 37, 36), (36, 37, 39, 38), (38, 39, 41, 40), (40, 41, 43, 42), (42, 43, 45, 44), (44, 45, 47, 46), (46, 47, 49, 48), (48, 49, 51, 50), (50, 51, 53, 52), (52, 53, 55, 54), (54, 55, 57, 56), (56, 57, 59, 58), (58, 59, 61, 60), (3, 1, 63, 61, 59, 57, 55, 53, 51, 49, 47, 45, 43, 41, 39, 37, 35, 33, 31, 29, 27, 25, 23, 21, 19, 17, 15, 13, 11, 9, 7, 5), (60, 61, 63, 62), (62, 63, 1, 0), (0, 2, 4, 6, 8, 10, 12, 14, 16, 18, 20, 22, 24, 26, 28, 30, 32, 34, 36, 38, 40, 42, 44, 46, 48, 50, 52, 54, 56, 58, 60, 62)])
_uv = me_cylinder_004.uv_layers.new(name='UVMap')
_uv.uv.foreach_set('vector', [1.0, 0.5, 1.0, 1.0, 0.9688, 1.0, 0.9688, 0.5, 0.9688, 0.5, 0.9688, 1.0, 0.9375, 1.0, 0.9375, 0.5, 0.9375, 0.5, 0.9375, 1.0, 0.9062, 1.0, 0.9062, 0.5, 0.9062, 0.5, 0.9062, 1.0, 0.875, 1.0, 0.875, 0.5, 0.875, 0.5, 0.875, 1.0, 0.8438, 1.0, 0.8438, 0.5, 0.8438, 0.5, 0.8438, 1.0, 0.8125, 1.0, 0.8125, 0.5, 0.8125, 0.5, 0.8125, 1.0, 0.7812, 1.0, 0.7812, 0.5, 0.7812, 0.5, 0.7812, 1.0, 0.75, 1.0, 0.75, 0.5, 0.75, 0.5, 0.75, 1.0, 0.7188, 1.0, 0.7188, 0.5, 0.7188, 0.5, 0.7188, 1.0, 0.6875, 1.0, 0.6875, 0.5, 0.6875, 0.5, 0.6875, 1.0, 0.6562, 1.0, 0.6562, 0.5, 0.6562, 0.5, 0.6562, 1.0, 0.625, 1.0, 0.625, 0.5, 0.625, 0.5, 0.625, 1.0, 0.5938, 1.0, 0.5938, 0.5, 0.5938, 0.5, 0.5938, 1.0, 0.5625, 1.0, 0.5625, 0.5, 0.5625, 0.5, 0.5625, 1.0, 0.5312, 1.0, 0.5312, 0.5, 0.5312, 0.5, 0.5312, 1.0, 0.5, 1.0, 0.5, 0.5, 0.5, 0.5, 0.5, 1.0, 0.4688, 1.0, 0.4688, 0.5, 0.4688, 0.5, 0.4688, 1.0, 0.4375, 1.0, 0.4375, 0.5, 0.4375, 0.5, 0.4375, 1.0, 0.4062, 1.0, 0.4062, 0.5, 0.4062, 0.5, 0.4062, 1.0, 0.375, 1.0, 0.375, 0.5, 0.375, 0.5, 0.375, 1.0, 0.3438, 1.0, 0.3438, 0.5, 0.3438, 0.5, 0.3438, 1.0, 0.3125, 1.0, 0.3125, 0.5, 0.3125, 0.5, 0.3125, 1.0, 0.2812, 1.0, 0.2812, 0.5, 0.2812, 0.5, 0.2812, 1.0, 0.25, 1.0, 0.25, 0.5, 0.25, 0.5, 0.25, 1.0, 0.2188, 1.0, 0.2188, 0.5, 0.2188, 0.5, 0.2188, 1.0, 0.1875, 1.0, 0.1875, 0.5, 0.1875, 0.5, 0.1875, 1.0, 0.1562, 1.0, 0.1562, 0.5, 0.1562, 0.5, 0.1562, 1.0, 0.125, 1.0, 0.125, 0.5, 0.125, 0.5, 0.125, 1.0, 0.09375, 1.0, 0.09375, 0.5, 0.09375, 0.5, 0.09375, 1.0, 0.0625, 1.0, 0.0625, 0.5, 0.2968, 0.4854, 0.25, 0.49, 0.2032, 0.4854, 0.1582, 0.4717, 0.1167, 0.4496, 0.08029, 0.4197, 0.05045, 0.3833, 0.02827, 0.3418, 0.01461, 0.2968, 0.01, 0.25, 0.01461, 0.2032, 0.02827, 0.1582, 0.05045, 0.1167, 0.08029, 0.08029, 0.1167, 0.05045, 0.1582, 0.02827, 0.2032, 0.01461, 0.25, 0.01, 0.2968, 0.01461, 0.3418, 0.02827, 0.3833, 0.05045, 0.4197, 0.08029, 0.4496, 0.1167, 0.4717, 0.1582, 0.4854, 0.2032, 0.49, 0.25, 0.4854, 0.2968, 0.4717, 0.3418, 0.4496, 0.3833, 0.4197, 0.4197, 0.3833, 0.4496, 0.3418, 0.4717, 0.0625, 0.5, 0.0625, 1.0, 0.03125, 1.0, 0.03125, 0.5, 0.03125, 0.5, 0.03125, 1.0, 0.0, 1.0, 0.0, 0.5, 0.75, 0.49, 0.7968, 0.4854, 0.8418, 0.4717, 0.8833, 0.4496, 0.9197, 0.4197, 0.9496, 0.3833, 0.9717, 0.3418, 0.9854, 0.2968, 0.99, 0.25, 0.9854, 0.2032, 0.9717, 0.1582, 0.9496, 0.1167, 0.9197, 0.08029, 0.8833, 0.05045, 0.8418, 0.02827, 0.7968, 0.01461, 0.75, 0.01, 0.7032, 0.01461, 0.6582, 0.02827, 0.6167, 0.05045, 0.5803, 0.08029, 0.5504, 0.1167, 0.5283, 0.1582, 0.5146, 0.2032, 0.51, 0.25, 0.5146, 0.2968, 0.5283, 0.3418, 0.5504, 0.3833, 0.5803, 0.4197, 0.6167, 0.4496, 0.6582, 0.4717, 0.7032, 0.4854])
me_cylinder_004.materials.append(mat_matmetal)
me_cylinder_004.update()

# ---- objects
ob_floor = bpy.data.objects.new('Floor', me_plane)
ob_platformring = bpy.data.objects.new('PlatformRing', me_cylinder)
ob_pillar_1 = bpy.data.objects.new('Pillar_1', me_cylinder_001)
ob_pillar_2 = bpy.data.objects.new('Pillar_2', me_cylinder_002)
ob_pillar_3 = bpy.data.objects.new('Pillar_3', me_cylinder_003)
ob_pillar_4 = bpy.data.objects.new('Pillar_4', me_cylinder_004)

# ---- transforms, parenting, visibility, modifiers, constraints
ob_floor.location = (0.0, 0.0, 0.0)
ob_platformring.location = (0.0, 0.0, 0.015)
ob_pillar_1.location = (-8.0, -8.0, 3.0)
ob_pillar_2.location = (-8.0, 8.0, 3.0)
ob_pillar_3.location = (8.0, -8.0, 3.0)
ob_pillar_4.location = (8.0, 8.0, 3.0)

# ---- collection membership
scene.collection.objects.link(ob_floor)
scene.collection.objects.link(ob_platformring)
scene.collection.objects.link(ob_pillar_1)
scene.collection.objects.link(ob_pillar_2)
scene.collection.objects.link(ob_pillar_3)
scene.collection.objects.link(ob_pillar_4)

# ---- scene / render settings (as saved in the file)
scene.frame_start = 1; scene.frame_end = 250; scene.frame_set(1)
scene.render.engine = 'BLENDER_EEVEE_NEXT'
bpy.context.view_layer.update()

# ---- added for rendering (the .blend has no active camera): camera
cam_auto = bpy.data.cameras.new('AutoCamera')
cam_auto.lens = 50.0
cam_auto.sensor_width = 36.0
cam_auto.clip_end = 1000.0
ob_auto_camera = bpy.data.objects.new('AutoCamera', cam_auto)
scene.collection.objects.link(ob_auto_camera)
ob_auto_camera.location = (39.6446, -47.5735, 34.7156)
ob_auto_camera.rotation_euler = (1.09748, -7.21219e-08, 0.694738)
scene.camera = ob_auto_camera
bpy.context.view_layer.update()

